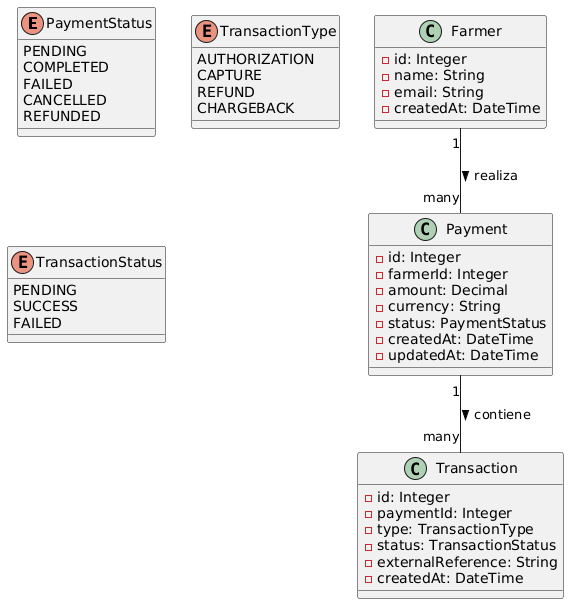

The diagram above was rendered by PlantUML. Its source (embedded in the PNG):
@startuml
' Enumeraciones
enum PaymentStatus {
  PENDING
  COMPLETED
  FAILED
  CANCELLED
  REFUNDED
}

enum TransactionType {
  AUTHORIZATION
  CAPTURE
  REFUND
  CHARGEBACK
}

enum TransactionStatus {
  PENDING
  SUCCESS
  FAILED
}

' Clases principales
class Payment {
  - id: Integer
  - farmerId: Integer
  - amount: Decimal
  - currency: String
  - status: PaymentStatus
  - createdAt: DateTime
  - updatedAt: DateTime
}

class Transaction {
  - id: Integer
  - paymentId: Integer
  - type: TransactionType
  - status: TransactionStatus
  - externalReference: String
  - createdAt: DateTime
}

class Farmer {
  - id: Integer
  - name: String
  - email: String
  - createdAt: DateTime
}

' Relaciones
Payment "1" -- "many" Transaction : contiene >
Farmer "1" -- "many" Payment : realiza >
@enduml